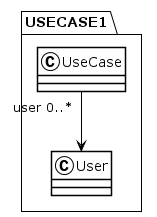

The diagram above was rendered by PlantUML. Its source (embedded in the PNG):
@startuml
!theme plain
package USECASE1 {
class UseCase {
}
UseCase "user 0..*" --> User
class User {
}
}
@enduml